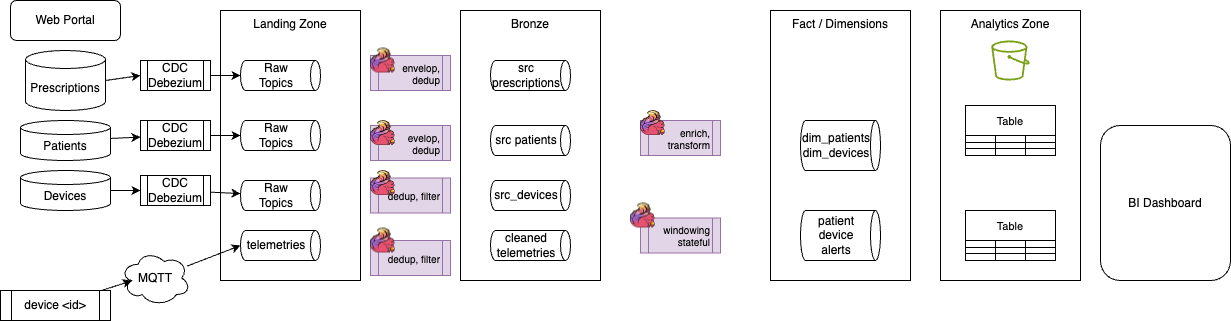

The diagram above was exported from draw.io. Its source (the exported page's mxGraphModel, read from the mxfile embedded in the PNG):
<mxGraphModel dx="1204" dy="537" grid="1" gridSize="10" guides="1" tooltips="1" connect="1" arrows="1" fold="1" page="1" pageScale="1" pageWidth="850" pageHeight="1100" math="0" shadow="0">
  <root>
    <mxCell id="0" />
    <mxCell id="1" parent="0" />
    <mxCell id="12" value="Landing Zone" style="rounded=0;whiteSpace=wrap;html=1;horizontal=1;verticalAlign=top;" parent="1" vertex="1">
      <mxGeometry x="250" y="50" width="140" height="270" as="geometry" />
    </mxCell>
    <mxCell id="2" value="Web Portal" style="rounded=1;whiteSpace=wrap;html=1;" parent="1" vertex="1">
      <mxGeometry x="40" y="40" width="110" height="40" as="geometry" />
    </mxCell>
    <mxCell id="13" style="edgeStyle=none;html=1;exitX=1;exitY=0.5;exitDx=0;exitDy=0;exitPerimeter=0;entryX=0;entryY=0.5;entryDx=0;entryDy=0;" parent="1" source="3" target="4" edge="1">
      <mxGeometry relative="1" as="geometry" />
    </mxCell>
    <mxCell id="3" value="Prescriptions" style="shape=cylinder3;whiteSpace=wrap;html=1;boundedLbl=1;backgroundOutline=1;size=9;" parent="1" vertex="1">
      <mxGeometry x="55" y="90" width="80" height="60" as="geometry" />
    </mxCell>
    <mxCell id="4" value="CDC&lt;div&gt;Debezium&lt;/div&gt;" style="shape=process;whiteSpace=wrap;html=1;backgroundOutline=1;" parent="1" vertex="1">
      <mxGeometry x="170" y="100" width="70" height="30" as="geometry" />
    </mxCell>
    <mxCell id="5" value="Raw&lt;div&gt;Topics&lt;/div&gt;" style="shape=cylinder3;whiteSpace=wrap;html=1;boundedLbl=1;backgroundOutline=1;size=5;flipV=0;flipH=1;direction=north;" parent="1" vertex="1">
      <mxGeometry x="270" y="100" width="80" height="30" as="geometry" />
    </mxCell>
    <mxCell id="14" style="edgeStyle=none;html=1;" parent="1" source="6" target="8" edge="1">
      <mxGeometry relative="1" as="geometry" />
    </mxCell>
    <mxCell id="6" value="Patients" style="shape=cylinder3;whiteSpace=wrap;html=1;boundedLbl=1;backgroundOutline=1;size=7;" parent="1" vertex="1">
      <mxGeometry x="50" y="160" width="90" height="40" as="geometry" />
    </mxCell>
    <mxCell id="15" style="edgeStyle=none;html=1;entryX=0;entryY=0.5;entryDx=0;entryDy=0;" parent="1" source="7" target="9" edge="1">
      <mxGeometry relative="1" as="geometry" />
    </mxCell>
    <mxCell id="7" value="Devices" style="shape=cylinder3;whiteSpace=wrap;html=1;boundedLbl=1;backgroundOutline=1;size=7;" parent="1" vertex="1">
      <mxGeometry x="50" y="210" width="90" height="40" as="geometry" />
    </mxCell>
    <mxCell id="8" value="CDC&lt;div&gt;Debezium&lt;/div&gt;" style="shape=process;whiteSpace=wrap;html=1;backgroundOutline=1;" parent="1" vertex="1">
      <mxGeometry x="170" y="160" width="70" height="30" as="geometry" />
    </mxCell>
    <mxCell id="18" style="edgeStyle=none;html=1;" parent="1" source="9" target="11" edge="1">
      <mxGeometry relative="1" as="geometry" />
    </mxCell>
    <mxCell id="9" value="CDC&lt;div&gt;Debezium&lt;/div&gt;" style="shape=process;whiteSpace=wrap;html=1;backgroundOutline=1;" parent="1" vertex="1">
      <mxGeometry x="170" y="215" width="70" height="30" as="geometry" />
    </mxCell>
    <mxCell id="10" value="Raw&lt;div&gt;Topics&lt;/div&gt;" style="shape=cylinder3;whiteSpace=wrap;html=1;boundedLbl=1;backgroundOutline=1;size=5;flipV=0;flipH=1;direction=north;" parent="1" vertex="1">
      <mxGeometry x="270" y="160" width="80" height="30" as="geometry" />
    </mxCell>
    <mxCell id="11" value="Raw&lt;div&gt;Topics&lt;/div&gt;" style="shape=cylinder3;whiteSpace=wrap;html=1;boundedLbl=1;backgroundOutline=1;size=5;flipV=0;flipH=1;direction=north;" parent="1" vertex="1">
      <mxGeometry x="270" y="220" width="80" height="30" as="geometry" />
    </mxCell>
    <mxCell id="16" style="edgeStyle=none;html=1;entryX=0.5;entryY=1;entryDx=0;entryDy=0;entryPerimeter=0;" parent="1" source="4" target="5" edge="1">
      <mxGeometry relative="1" as="geometry" />
    </mxCell>
    <mxCell id="17" style="edgeStyle=none;html=1;entryX=0.5;entryY=1;entryDx=0;entryDy=0;entryPerimeter=0;" parent="1" source="8" target="10" edge="1">
      <mxGeometry relative="1" as="geometry" />
    </mxCell>
    <mxCell id="19" value="Bronze" style="rounded=0;whiteSpace=wrap;html=1;horizontal=1;verticalAlign=top;" parent="1" vertex="1">
      <mxGeometry x="490" y="50" width="140" height="270" as="geometry" />
    </mxCell>
    <mxCell id="20" value="Fact / Dimensions" style="rounded=0;whiteSpace=wrap;html=1;horizontal=1;verticalAlign=top;" parent="1" vertex="1">
      <mxGeometry x="800" y="50" width="140" height="270" as="geometry" />
    </mxCell>
    <mxCell id="21" value="Analytics Zone" style="rounded=0;whiteSpace=wrap;html=1;horizontal=1;verticalAlign=top;" parent="1" vertex="1">
      <mxGeometry x="970" y="50" width="140" height="270" as="geometry" />
    </mxCell>
    <mxCell id="22" value="" style="sketch=0;outlineConnect=0;fontColor=#232F3E;gradientColor=none;fillColor=#7AA116;strokeColor=none;dashed=0;verticalLabelPosition=bottom;verticalAlign=top;align=center;html=1;fontSize=12;fontStyle=0;aspect=fixed;pointerEvents=1;shape=mxgraph.aws4.bucket;" parent="1" vertex="1">
      <mxGeometry x="1020.77" y="80" width="38.46" height="40" as="geometry" />
    </mxCell>
    <mxCell id="23" value="src prescriptions" style="shape=cylinder3;whiteSpace=wrap;html=1;boundedLbl=1;backgroundOutline=1;size=5;flipV=0;flipH=1;direction=north;" parent="1" vertex="1">
      <mxGeometry x="520" y="100" width="80" height="30" as="geometry" />
    </mxCell>
    <mxCell id="24" value="src patients" style="shape=cylinder3;whiteSpace=wrap;html=1;boundedLbl=1;backgroundOutline=1;size=5;flipV=0;flipH=1;direction=north;" parent="1" vertex="1">
      <mxGeometry x="520" y="165" width="80" height="30" as="geometry" />
    </mxCell>
    <mxCell id="25" value="src_devices" style="shape=cylinder3;whiteSpace=wrap;html=1;boundedLbl=1;backgroundOutline=1;size=5;flipV=0;flipH=1;direction=north;" parent="1" vertex="1">
      <mxGeometry x="520" y="220" width="80" height="30" as="geometry" />
    </mxCell>
    <mxCell id="26" value="device &amp;lt;id&amp;gt;" style="shape=process;whiteSpace=wrap;html=1;backgroundOutline=1;" parent="1" vertex="1">
      <mxGeometry x="30" y="330" width="110" height="30" as="geometry" />
    </mxCell>
    <mxCell id="27" value="MQTT" style="ellipse;shape=cloud;whiteSpace=wrap;html=1;" parent="1" vertex="1">
      <mxGeometry x="150" y="290" width="70" height="55" as="geometry" />
    </mxCell>
    <mxCell id="28" value="telemetries" style="shape=cylinder3;whiteSpace=wrap;html=1;boundedLbl=1;backgroundOutline=1;size=5;flipV=0;flipH=1;direction=north;" parent="1" vertex="1">
      <mxGeometry x="270" y="270" width="80" height="30" as="geometry" />
    </mxCell>
    <mxCell id="29" style="edgeStyle=none;html=1;entryX=0.16;entryY=0.55;entryDx=0;entryDy=0;entryPerimeter=0;" parent="1" source="26" target="27" edge="1">
      <mxGeometry relative="1" as="geometry" />
    </mxCell>
    <mxCell id="30" style="edgeStyle=none;html=1;entryX=0.5;entryY=1;entryDx=0;entryDy=0;entryPerimeter=0;" parent="1" source="27" target="28" edge="1">
      <mxGeometry relative="1" as="geometry" />
    </mxCell>
    <mxCell id="31" value="cleaned telemetries" style="shape=cylinder3;whiteSpace=wrap;html=1;boundedLbl=1;backgroundOutline=1;size=5;flipV=0;flipH=1;direction=north;" parent="1" vertex="1">
      <mxGeometry x="520" y="270" width="80" height="30" as="geometry" />
    </mxCell>
    <mxCell id="32" value="dim_patients dim_devices" style="shape=cylinder3;whiteSpace=wrap;html=1;boundedLbl=1;backgroundOutline=1;size=5;flipV=0;flipH=1;direction=north;" parent="1" vertex="1">
      <mxGeometry x="830" y="160" width="80" height="50" as="geometry" />
    </mxCell>
    <mxCell id="33" value="patient device alerts" style="shape=cylinder3;whiteSpace=wrap;html=1;boundedLbl=1;backgroundOutline=1;size=5;flipV=0;flipH=1;direction=north;" parent="1" vertex="1">
      <mxGeometry x="830" y="250" width="80" height="50" as="geometry" />
    </mxCell>
    <mxCell id="34" value="envelop, dedup" style="shape=process;whiteSpace=wrap;html=1;backgroundOutline=1;fillColor=#e1d5e7;strokeColor=#9673a6;fontSize=10;align=right;" parent="1" vertex="1">
      <mxGeometry x="400" y="95" width="80" height="35" as="geometry" />
    </mxCell>
    <mxCell id="35" value="evelop, dedup" style="shape=process;whiteSpace=wrap;html=1;backgroundOutline=1;fillColor=#e1d5e7;strokeColor=#9673a6;align=right;fontSize=10;" parent="1" vertex="1">
      <mxGeometry x="400" y="165" width="80" height="35" as="geometry" />
    </mxCell>
    <mxCell id="36" value="dedup, filter" style="shape=process;whiteSpace=wrap;html=1;backgroundOutline=1;fillColor=#e1d5e7;strokeColor=#9673a6;fontSize=10;align=right;" parent="1" vertex="1">
      <mxGeometry x="400" y="217.5" width="80" height="35" as="geometry" />
    </mxCell>
    <mxCell id="37" value="dedup, filter" style="shape=process;whiteSpace=wrap;html=1;backgroundOutline=1;fillColor=#e1d5e7;strokeColor=#9673a6;fontSize=10;align=right;" parent="1" vertex="1">
      <mxGeometry x="400" y="280" width="80" height="35" as="geometry" />
    </mxCell>
    <mxCell id="38" value="enrich, transform" style="shape=process;whiteSpace=wrap;html=1;backgroundOutline=1;fillColor=#e1d5e7;strokeColor=#9673a6;align=right;fontSize=10;" parent="1" vertex="1">
      <mxGeometry x="670" y="160" width="80" height="35" as="geometry" />
    </mxCell>
    <mxCell id="39" value="windowing&lt;div&gt;stateful&lt;/div&gt;" style="shape=process;whiteSpace=wrap;html=1;backgroundOutline=1;fillColor=#e1d5e7;strokeColor=#9673a6;align=right;fontSize=10;" parent="1" vertex="1">
      <mxGeometry x="670" y="257.5" width="80" height="35" as="geometry" />
    </mxCell>
    <mxCell id="40" value="BI Dashboard" style="rounded=1;whiteSpace=wrap;html=1;" parent="1" vertex="1">
      <mxGeometry x="1130" y="165" width="130" height="155" as="geometry" />
    </mxCell>
    <mxCell id="41" value="" style="shape=image;verticalLabelPosition=bottom;labelBackgroundColor=default;verticalAlign=top;aspect=fixed;imageAspect=0;image=data:image/png,(base64 omitted: 7564 chars);" parent="1" vertex="1">
      <mxGeometry x="400" y="87.5" width="25" height="25" as="geometry" />
    </mxCell>
    <mxCell id="42" value="" style="shape=image;verticalLabelPosition=bottom;labelBackgroundColor=default;verticalAlign=top;aspect=fixed;imageAspect=0;image=data:image/png,(base64 omitted: 7564 chars);" parent="1" vertex="1">
      <mxGeometry x="400" y="160" width="25" height="25" as="geometry" />
    </mxCell>
    <mxCell id="43" value="" style="shape=image;verticalLabelPosition=bottom;labelBackgroundColor=default;verticalAlign=top;aspect=fixed;imageAspect=0;image=data:image/png,(base64 omitted: 7564 chars);" parent="1" vertex="1">
      <mxGeometry x="400" y="210" width="25" height="25" as="geometry" />
    </mxCell>
    <mxCell id="44" value="" style="shape=image;verticalLabelPosition=bottom;labelBackgroundColor=default;verticalAlign=top;aspect=fixed;imageAspect=0;image=data:image/png,(base64 omitted: 7564 chars);" parent="1" vertex="1">
      <mxGeometry x="400" y="267.5" width="25" height="25" as="geometry" />
    </mxCell>
    <mxCell id="45" value="" style="shape=image;verticalLabelPosition=bottom;labelBackgroundColor=default;verticalAlign=top;aspect=fixed;imageAspect=0;image=data:image/png,(base64 omitted: 7564 chars);" parent="1" vertex="1">
      <mxGeometry x="670" y="150" width="25" height="25" as="geometry" />
    </mxCell>
    <mxCell id="46" value="" style="shape=image;verticalLabelPosition=bottom;labelBackgroundColor=default;verticalAlign=top;aspect=fixed;imageAspect=0;image=data:image/png,(base64 omitted: 7564 chars);" parent="1" vertex="1">
      <mxGeometry x="660" y="242.5" width="25" height="25" as="geometry" />
    </mxCell>
    <mxCell id="47" value="Table" style="shape=table;startSize=30;container=1;collapsible=0;childLayout=tableLayout;strokeColor=default;fontSize=11;" vertex="1" parent="1">
      <mxGeometry x="995" y="145" width="90" height="50" as="geometry" />
    </mxCell>
    <mxCell id="48" value="" style="shape=tableRow;horizontal=0;startSize=0;swimlaneHead=0;swimlaneBody=0;strokeColor=inherit;top=0;left=0;bottom=0;right=0;collapsible=0;dropTarget=0;fillColor=none;points=[[0,0.5],[1,0.5]];portConstraint=eastwest;fontSize=16;" vertex="1" parent="47">
      <mxGeometry y="30" width="90" height="7" as="geometry" />
    </mxCell>
    <mxCell id="49" value="" style="shape=partialRectangle;html=1;whiteSpace=wrap;connectable=0;strokeColor=inherit;overflow=hidden;fillColor=none;top=0;left=0;bottom=0;right=0;pointerEvents=1;fontSize=16;" vertex="1" parent="48">
      <mxGeometry width="30" height="7" as="geometry">
        <mxRectangle width="30" height="7" as="alternateBounds" />
      </mxGeometry>
    </mxCell>
    <mxCell id="50" value="" style="shape=partialRectangle;html=1;whiteSpace=wrap;connectable=0;strokeColor=inherit;overflow=hidden;fillColor=none;top=0;left=0;bottom=0;right=0;pointerEvents=1;fontSize=16;" vertex="1" parent="48">
      <mxGeometry x="30" width="30" height="7" as="geometry">
        <mxRectangle width="30" height="7" as="alternateBounds" />
      </mxGeometry>
    </mxCell>
    <mxCell id="51" value="" style="shape=partialRectangle;html=1;whiteSpace=wrap;connectable=0;strokeColor=inherit;overflow=hidden;fillColor=none;top=0;left=0;bottom=0;right=0;pointerEvents=1;fontSize=16;" vertex="1" parent="48">
      <mxGeometry x="60" width="30" height="7" as="geometry">
        <mxRectangle width="30" height="7" as="alternateBounds" />
      </mxGeometry>
    </mxCell>
    <mxCell id="52" value="" style="shape=tableRow;horizontal=0;startSize=0;swimlaneHead=0;swimlaneBody=0;strokeColor=inherit;top=0;left=0;bottom=0;right=0;collapsible=0;dropTarget=0;fillColor=none;points=[[0,0.5],[1,0.5]];portConstraint=eastwest;fontSize=16;" vertex="1" parent="47">
      <mxGeometry y="37" width="90" height="6" as="geometry" />
    </mxCell>
    <mxCell id="53" value="" style="shape=partialRectangle;html=1;whiteSpace=wrap;connectable=0;strokeColor=inherit;overflow=hidden;fillColor=none;top=0;left=0;bottom=0;right=0;pointerEvents=1;fontSize=16;" vertex="1" parent="52">
      <mxGeometry width="30" height="6" as="geometry">
        <mxRectangle width="30" height="6" as="alternateBounds" />
      </mxGeometry>
    </mxCell>
    <mxCell id="54" value="" style="shape=partialRectangle;html=1;whiteSpace=wrap;connectable=0;strokeColor=inherit;overflow=hidden;fillColor=none;top=0;left=0;bottom=0;right=0;pointerEvents=1;fontSize=16;" vertex="1" parent="52">
      <mxGeometry x="30" width="30" height="6" as="geometry">
        <mxRectangle width="30" height="6" as="alternateBounds" />
      </mxGeometry>
    </mxCell>
    <mxCell id="55" value="" style="shape=partialRectangle;html=1;whiteSpace=wrap;connectable=0;strokeColor=inherit;overflow=hidden;fillColor=none;top=0;left=0;bottom=0;right=0;pointerEvents=1;fontSize=16;" vertex="1" parent="52">
      <mxGeometry x="60" width="30" height="6" as="geometry">
        <mxRectangle width="30" height="6" as="alternateBounds" />
      </mxGeometry>
    </mxCell>
    <mxCell id="56" value="" style="shape=tableRow;horizontal=0;startSize=0;swimlaneHead=0;swimlaneBody=0;strokeColor=inherit;top=0;left=0;bottom=0;right=0;collapsible=0;dropTarget=0;fillColor=none;points=[[0,0.5],[1,0.5]];portConstraint=eastwest;fontSize=16;" vertex="1" parent="47">
      <mxGeometry y="43" width="90" height="7" as="geometry" />
    </mxCell>
    <mxCell id="57" value="" style="shape=partialRectangle;html=1;whiteSpace=wrap;connectable=0;strokeColor=inherit;overflow=hidden;fillColor=none;top=0;left=0;bottom=0;right=0;pointerEvents=1;fontSize=16;" vertex="1" parent="56">
      <mxGeometry width="30" height="7" as="geometry">
        <mxRectangle width="30" height="7" as="alternateBounds" />
      </mxGeometry>
    </mxCell>
    <mxCell id="58" value="" style="shape=partialRectangle;html=1;whiteSpace=wrap;connectable=0;strokeColor=inherit;overflow=hidden;fillColor=none;top=0;left=0;bottom=0;right=0;pointerEvents=1;fontSize=16;" vertex="1" parent="56">
      <mxGeometry x="30" width="30" height="7" as="geometry">
        <mxRectangle width="30" height="7" as="alternateBounds" />
      </mxGeometry>
    </mxCell>
    <mxCell id="59" value="" style="shape=partialRectangle;html=1;whiteSpace=wrap;connectable=0;strokeColor=inherit;overflow=hidden;fillColor=none;top=0;left=0;bottom=0;right=0;pointerEvents=1;fontSize=16;" vertex="1" parent="56">
      <mxGeometry x="60" width="30" height="7" as="geometry">
        <mxRectangle width="30" height="7" as="alternateBounds" />
      </mxGeometry>
    </mxCell>
    <mxCell id="60" value="Table" style="shape=table;startSize=30;container=1;collapsible=0;childLayout=tableLayout;strokeColor=default;fontSize=11;" vertex="1" parent="1">
      <mxGeometry x="995" y="250" width="90" height="50" as="geometry" />
    </mxCell>
    <mxCell id="61" value="" style="shape=tableRow;horizontal=0;startSize=0;swimlaneHead=0;swimlaneBody=0;strokeColor=inherit;top=0;left=0;bottom=0;right=0;collapsible=0;dropTarget=0;fillColor=none;points=[[0,0.5],[1,0.5]];portConstraint=eastwest;fontSize=16;" vertex="1" parent="60">
      <mxGeometry y="30" width="90" height="7" as="geometry" />
    </mxCell>
    <mxCell id="62" value="" style="shape=partialRectangle;html=1;whiteSpace=wrap;connectable=0;strokeColor=inherit;overflow=hidden;fillColor=none;top=0;left=0;bottom=0;right=0;pointerEvents=1;fontSize=16;" vertex="1" parent="61">
      <mxGeometry width="30" height="7" as="geometry">
        <mxRectangle width="30" height="7" as="alternateBounds" />
      </mxGeometry>
    </mxCell>
    <mxCell id="63" value="" style="shape=partialRectangle;html=1;whiteSpace=wrap;connectable=0;strokeColor=inherit;overflow=hidden;fillColor=none;top=0;left=0;bottom=0;right=0;pointerEvents=1;fontSize=16;" vertex="1" parent="61">
      <mxGeometry x="30" width="30" height="7" as="geometry">
        <mxRectangle width="30" height="7" as="alternateBounds" />
      </mxGeometry>
    </mxCell>
    <mxCell id="64" value="" style="shape=partialRectangle;html=1;whiteSpace=wrap;connectable=0;strokeColor=inherit;overflow=hidden;fillColor=none;top=0;left=0;bottom=0;right=0;pointerEvents=1;fontSize=16;" vertex="1" parent="61">
      <mxGeometry x="60" width="30" height="7" as="geometry">
        <mxRectangle width="30" height="7" as="alternateBounds" />
      </mxGeometry>
    </mxCell>
    <mxCell id="65" value="" style="shape=tableRow;horizontal=0;startSize=0;swimlaneHead=0;swimlaneBody=0;strokeColor=inherit;top=0;left=0;bottom=0;right=0;collapsible=0;dropTarget=0;fillColor=none;points=[[0,0.5],[1,0.5]];portConstraint=eastwest;fontSize=16;" vertex="1" parent="60">
      <mxGeometry y="37" width="90" height="6" as="geometry" />
    </mxCell>
    <mxCell id="66" value="" style="shape=partialRectangle;html=1;whiteSpace=wrap;connectable=0;strokeColor=inherit;overflow=hidden;fillColor=none;top=0;left=0;bottom=0;right=0;pointerEvents=1;fontSize=16;" vertex="1" parent="65">
      <mxGeometry width="30" height="6" as="geometry">
        <mxRectangle width="30" height="6" as="alternateBounds" />
      </mxGeometry>
    </mxCell>
    <mxCell id="67" value="" style="shape=partialRectangle;html=1;whiteSpace=wrap;connectable=0;strokeColor=inherit;overflow=hidden;fillColor=none;top=0;left=0;bottom=0;right=0;pointerEvents=1;fontSize=16;" vertex="1" parent="65">
      <mxGeometry x="30" width="30" height="6" as="geometry">
        <mxRectangle width="30" height="6" as="alternateBounds" />
      </mxGeometry>
    </mxCell>
    <mxCell id="68" value="" style="shape=partialRectangle;html=1;whiteSpace=wrap;connectable=0;strokeColor=inherit;overflow=hidden;fillColor=none;top=0;left=0;bottom=0;right=0;pointerEvents=1;fontSize=16;" vertex="1" parent="65">
      <mxGeometry x="60" width="30" height="6" as="geometry">
        <mxRectangle width="30" height="6" as="alternateBounds" />
      </mxGeometry>
    </mxCell>
    <mxCell id="69" value="" style="shape=tableRow;horizontal=0;startSize=0;swimlaneHead=0;swimlaneBody=0;strokeColor=inherit;top=0;left=0;bottom=0;right=0;collapsible=0;dropTarget=0;fillColor=none;points=[[0,0.5],[1,0.5]];portConstraint=eastwest;fontSize=16;" vertex="1" parent="60">
      <mxGeometry y="43" width="90" height="7" as="geometry" />
    </mxCell>
    <mxCell id="70" value="" style="shape=partialRectangle;html=1;whiteSpace=wrap;connectable=0;strokeColor=inherit;overflow=hidden;fillColor=none;top=0;left=0;bottom=0;right=0;pointerEvents=1;fontSize=16;" vertex="1" parent="69">
      <mxGeometry width="30" height="7" as="geometry">
        <mxRectangle width="30" height="7" as="alternateBounds" />
      </mxGeometry>
    </mxCell>
    <mxCell id="71" value="" style="shape=partialRectangle;html=1;whiteSpace=wrap;connectable=0;strokeColor=inherit;overflow=hidden;fillColor=none;top=0;left=0;bottom=0;right=0;pointerEvents=1;fontSize=16;" vertex="1" parent="69">
      <mxGeometry x="30" width="30" height="7" as="geometry">
        <mxRectangle width="30" height="7" as="alternateBounds" />
      </mxGeometry>
    </mxCell>
    <mxCell id="72" value="" style="shape=partialRectangle;html=1;whiteSpace=wrap;connectable=0;strokeColor=inherit;overflow=hidden;fillColor=none;top=0;left=0;bottom=0;right=0;pointerEvents=1;fontSize=16;" vertex="1" parent="69">
      <mxGeometry x="60" width="30" height="7" as="geometry">
        <mxRectangle width="30" height="7" as="alternateBounds" />
      </mxGeometry>
    </mxCell>
  </root>
</mxGraphModel>